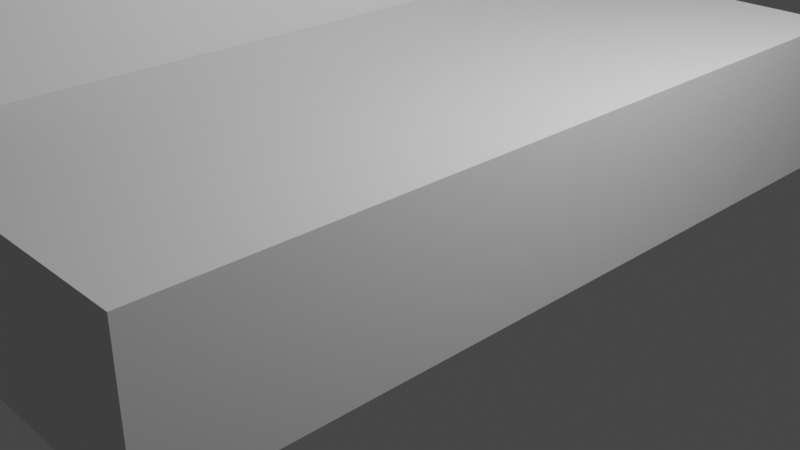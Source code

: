 # Source: banco.blend  (saved by Blender 2.80.75; exported with 4.5.12 LTS)
import bpy
from mathutils import Matrix  # noqa: F401  (used for matrix-valued properties, if any)

bpy.ops.wm.read_factory_settings(use_empty=True)
scene = bpy.context.scene
scene.name = 'Scene'

# ---- collections
col_collection = bpy.data.collections.new('Collection'); scene.collection.children.link(col_collection)

# ---- world
world_world = bpy.data.worlds.new('World'); scene.world = world_world
world_world.use_nodes = True; world_world.node_tree.nodes.clear()
_N = world_world.node_tree.nodes; _L = world_world.node_tree.links
n0 = _N.new('ShaderNodeOutputWorld'); n0.name = 'World Output'; n0.location = (300, 300)
n1 = _N.new('ShaderNodeBackground'); n1.name = 'Background'; n1.location = (10, 300)
n1.inputs[0].default_value = (0.05088, 0.05088, 0.05088, 1.0)
_L.new(n1.outputs[0], n0.inputs[0])
n0.is_active_output = True
world_world.color = (0.05088, 0.05088, 0.05088)
world_world.use_sun_shadow = False
world_world.sun_shadow_jitter_overblur = 0.0

# ---- cameras
cam_camera = bpy.data.cameras.new('Camera')
cam_camera.clip_end = 100.0
cam_camera.ortho_scale = 7.314

# ---- lights
light_light = bpy.data.lights.new('Light', 'POINT')
light_light.transmission_factor = 0.0
light_light.energy = 1000.0
light_light.shadow_soft_size = 0.1
light_light.shadow_maximum_resolution = 0.006
light_light.use_absolute_resolution = True

# ---- meshes
me_plane = bpy.data.meshes.new('Plane')
me_plane.from_pydata([(-1.0, -1.0, 0.0), (1.0, -1.0, 0.0), (-1.0, 1.0, 0.0), (1.0, 1.0, 0.0), (-1.0, -1.0, 2.06), (1.0, -1.0, 0.7137), (-1.0, 1.0, 2.06), (1.0, 1.0, 0.7137), (-0.8522, -1.0, 2.06), (-0.8354, 1.0, 2.06), (-0.7169, 1.0, 0.7137), (-0.7221, -1.0, 0.7137)], [], [(0, 2, 3, 1), (4, 8, 9, 6), (3, 2, 6, 9, 10, 7), (0, 1, 5, 11, 8, 4), (1, 3, 7, 5), (2, 0, 4, 6), (9, 8, 11, 10), (10, 11, 5, 7)])
_uv = me_plane.uv_layers.new(name='UVMap')
_uv.uv.foreach_set('vector', [0.0, 0.0, 0.0, 1.0, 1.0, 1.0, 1.0, 0.0, 0.0, 0.0, 0.1076, 0.0, 0.116, 1.0, 0.0, 1.0, 1.0, 1.0, 0.0, 1.0, 0.0, 1.0, 0.116, 1.0, 0.1416, 1.0, 1.0, 1.0, 0.0, 0.0, 1.0, 0.0, 1.0, 0.0, 0.1389, 0.0, 0.1076, 0.0, 0.0, 0.0, 1.0, 0.0, 1.0, 1.0, 1.0, 1.0, 1.0, 0.0, 0.0, 1.0, 0.0, 0.0, 0.0, 0.0, 0.0, 1.0, 0.116, 1.0, 0.1076, 0.0, 0.1389, 0.0, 0.1416, 1.0, 0.1416, 1.0, 0.1389, 0.0, 1.0, 0.0, 1.0, 1.0])
me_plane.use_remesh_preserve_volume = False
me_plane.use_remesh_preserve_attributes = False
me_plane.use_mirror_vertex_groups = False
me_plane.update()

# ---- objects
ob_light = bpy.data.objects.new('Light', light_light)
ob_camera = bpy.data.objects.new('Camera', cam_camera)
ob_plane = bpy.data.objects.new('Plane', me_plane)

# ---- transforms, parenting, visibility, modifiers, constraints
ob_light.location = (4.076, 1.005, 5.904)
ob_light.rotation_euler = (0.6503, 0.05522, 1.866)
ob_light.lock_rotations_4d = False
ob_light.empty_display_type = 'ARROWS'
ob_light.color = (0.0, 0.0, 0.0, 0.0)
ob_light.lineart.crease_threshold = 0.0
ob_camera.location = (7.359, -6.926, 4.958)
ob_camera.rotation_euler = (1.109, 0.0, 0.8149)
ob_camera.lock_rotations_4d = False
ob_camera.empty_display_type = 'ARROWS'
ob_camera.color = (0.0, 0.0, 0.0, 0.0)
ob_camera.display_type = 'WIRE'
ob_camera.lineart.crease_threshold = 0.0
ob_plane.location = (0.0, 0.0, 0.01175)
ob_plane.scale = (2.147, 4.353, 2.264)
ob_plane.lineart.crease_threshold = 0.0

# ---- collection membership
col_collection.objects.link(ob_light)
col_collection.objects.link(ob_camera)
col_collection.objects.link(ob_plane)

# ---- scene / render settings (as saved in the file)
scene.camera = ob_camera
scene.frame_start = 1; scene.frame_end = 250; scene.frame_set(1)
scene.render.engine = 'BLENDER_EEVEE_NEXT'
scene.cycles.use_denoising = False
scene.cycles.samples = 128
scene.cycles.sampling_pattern = 'TABULATED_SOBOL'
scene.cycles.use_adaptive_sampling = False
scene.cycles.use_light_tree = False
scene.view_settings.view_transform = 'Filmic'
bpy.context.view_layer.update()
